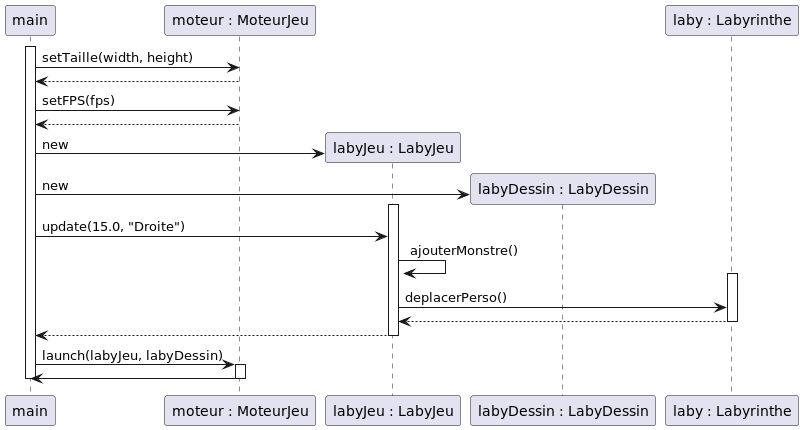

The diagram above was rendered by PlantUML. Its source (embedded in the PNG):
@startuml
participant "main" as main
participant "moteur : MoteurJeu" as moteur
participant "labyJeu : LabyJeu" as labyJeu
participant "labyDessin : LabyDessin" as labyDessin
participant "laby : Labyrinthe" as laby


activate main
    main -> moteur : setTaille(width, height)
    moteur --> main
    main -> moteur : setFPS(fps)
    moteur --> main
    create labyJeu
    main -> labyJeu : new
    create labyDessin
    main -> labyDessin : new

    activate labyJeu
        main -> labyJeu : update(15.0, "Droite")
        labyJeu -> labyJeu : ajouterMonstre()
        activate laby
            labyJeu -> laby : deplacerPerso()
            laby --> labyJeu
        deactivate laby

    labyJeu --> main
    deactivate labyJeu

    main -> moteur : launch(labyJeu, labyDessin)
    activate moteur
    moteur -> main
    deactivate moteur

deactivate main

@enduml